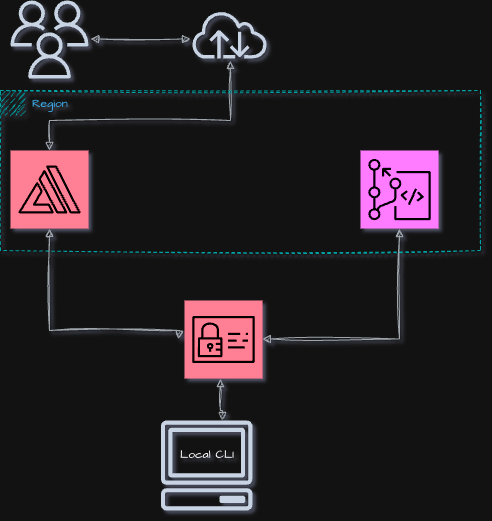

The diagram above was exported from draw.io. Its source (the exported page's mxGraphModel, read from the mxfile embedded in the PNG):
<mxGraphModel dx="1186" dy="645" grid="1" gridSize="10" guides="1" tooltips="1" connect="1" arrows="1" fold="1" page="1" pageScale="1" pageWidth="827" pageHeight="1169" math="0" shadow="0">
  <root>
    <mxCell id="0" />
    <mxCell id="1" parent="0" />
    <mxCell id="U-y5npIwanPW2Xx7t01t-1" value="" style="sketch=0;points=[[0,0,0],[0.25,0,0],[0.5,0,0],[0.75,0,0],[1,0,0],[0,1,0],[0.25,1,0],[0.5,1,0],[0.75,1,0],[1,1,0],[0,0.25,0],[0,0.5,0],[0,0.75,0],[1,0.25,0],[1,0.5,0],[1,0.75,0]];outlineConnect=0;fontColor=#232F3E;fillColor=#DD344C;strokeColor=#ffffff;dashed=0;verticalLabelPosition=bottom;verticalAlign=top;align=center;html=1;fontSize=12;fontStyle=0;aspect=fixed;shape=mxgraph.aws4.resourceIcon;resIcon=mxgraph.aws4.amplify;hachureGap=4;jiggle=2;curveFitting=1;fontFamily=Architects Daughter;fontSource=https%3A%2F%2Ffonts.googleapis.com%2Fcss%3Ffamily%3DArchitects%2BDaughter;" parent="1" vertex="1">
      <mxGeometry x="240" y="280" width="78" height="78" as="geometry" />
    </mxCell>
    <mxCell id="U-y5npIwanPW2Xx7t01t-2" value="" style="sketch=0;points=[[0,0,0],[0.25,0,0],[0.5,0,0],[0.75,0,0],[1,0,0],[0,1,0],[0.25,1,0],[0.5,1,0],[0.75,1,0],[1,1,0],[0,0.25,0],[0,0.5,0],[0,0.75,0],[1,0.25,0],[1,0.5,0],[1,0.75,0]];outlineConnect=0;fontColor=#232F3E;fillColor=#C925D1;strokeColor=#ffffff;dashed=0;verticalLabelPosition=bottom;verticalAlign=top;align=center;html=1;fontSize=12;fontStyle=0;aspect=fixed;shape=mxgraph.aws4.resourceIcon;resIcon=mxgraph.aws4.codecommit;hachureGap=4;jiggle=2;curveFitting=1;fontFamily=Architects Daughter;fontSource=https%3A%2F%2Ffonts.googleapis.com%2Fcss%3Ffamily%3DArchitects%2BDaughter;" parent="1" vertex="1">
      <mxGeometry x="590" y="280" width="78" height="78" as="geometry" />
    </mxCell>
    <mxCell id="U-y5npIwanPW2Xx7t01t-3" value="" style="sketch=0;outlineConnect=0;fontColor=#232F3E;gradientColor=none;fillColor=#232F3D;strokeColor=none;dashed=0;verticalLabelPosition=bottom;verticalAlign=top;align=center;html=1;fontSize=12;fontStyle=0;aspect=fixed;pointerEvents=1;shape=mxgraph.aws4.users;hachureGap=4;jiggle=2;curveFitting=1;fontFamily=Architects Daughter;fontSource=https%3A%2F%2Ffonts.googleapis.com%2Fcss%3Ffamily%3DArchitects%2BDaughter;" parent="1" vertex="1">
      <mxGeometry x="240" y="130" width="78" height="78" as="geometry" />
    </mxCell>
    <mxCell id="U-y5npIwanPW2Xx7t01t-4" value="" style="sketch=0;outlineConnect=0;fontColor=#232F3E;gradientColor=none;fillColor=#232F3D;strokeColor=none;dashed=0;verticalLabelPosition=bottom;verticalAlign=top;align=center;html=1;fontSize=12;fontStyle=0;aspect=fixed;pointerEvents=1;shape=mxgraph.aws4.client;hachureGap=4;jiggle=2;curveFitting=1;fontFamily=Architects Daughter;fontSource=https%3A%2F%2Ffonts.googleapis.com%2Fcss%3Ffamily%3DArchitects%2BDaughter;" parent="1" vertex="1">
      <mxGeometry x="390" y="550" width="92.37" height="90" as="geometry" />
    </mxCell>
    <mxCell id="U-y5npIwanPW2Xx7t01t-9" value="" style="edgeStyle=orthogonalEdgeStyle;html=1;endArrow=block;elbow=vertical;startArrow=block;startFill=1;endFill=1;strokeColor=#545B64;rounded=0;sketch=1;hachureGap=4;jiggle=2;curveFitting=1;fontFamily=Architects Daughter;fontSource=https%3A%2F%2Ffonts.googleapis.com%2Fcss%3Ffamily%3DArchitects%2BDaughter;exitX=0.5;exitY=0;exitDx=0;exitDy=0;exitPerimeter=0;" parent="1" source="U-y5npIwanPW2Xx7t01t-1" edge="1">
      <mxGeometry width="100" relative="1" as="geometry">
        <mxPoint x="360" y="350" as="sourcePoint" />
        <mxPoint x="460" y="189.99954452288773" as="targetPoint" />
        <Array as="points">
          <mxPoint x="279" y="250" />
          <mxPoint x="460" y="250" />
        </Array>
      </mxGeometry>
    </mxCell>
    <mxCell id="U-y5npIwanPW2Xx7t01t-18" value="Region" style="points=[[0,0],[0.25,0],[0.5,0],[0.75,0],[1,0],[1,0.25],[1,0.5],[1,0.75],[1,1],[0.75,1],[0.5,1],[0.25,1],[0,1],[0,0.75],[0,0.5],[0,0.25]];outlineConnect=0;gradientColor=none;html=1;whiteSpace=wrap;fontSize=12;fontStyle=0;container=1;pointerEvents=0;collapsible=0;recursiveResize=0;shape=mxgraph.aws4.group;grIcon=mxgraph.aws4.group_region;strokeColor=#00A4A6;fillColor=none;verticalAlign=top;align=left;spacingLeft=30;fontColor=#147EBA;dashed=1;sketch=1;hachureGap=4;jiggle=2;curveFitting=1;fontFamily=Architects Daughter;fontSource=https%3A%2F%2Ffonts.googleapis.com%2Fcss%3Ffamily%3DArchitects%2BDaughter;" parent="1" vertex="1">
      <mxGeometry x="230" y="220" width="480" height="160" as="geometry" />
    </mxCell>
    <mxCell id="U-y5npIwanPW2Xx7t01t-19" value="" style="sketch=0;outlineConnect=0;fontColor=#232F3E;gradientColor=none;fillColor=#232F3D;strokeColor=none;dashed=0;verticalLabelPosition=bottom;verticalAlign=top;align=center;html=1;fontSize=12;fontStyle=0;aspect=fixed;pointerEvents=1;shape=mxgraph.aws4.internet;hachureGap=4;jiggle=2;curveFitting=1;fontFamily=Architects Daughter;fontSource=https%3A%2F%2Ffonts.googleapis.com%2Fcss%3Ffamily%3DArchitects%2BDaughter;" parent="1" vertex="1">
      <mxGeometry x="420" y="140" width="78" height="48" as="geometry" />
    </mxCell>
    <mxCell id="U-y5npIwanPW2Xx7t01t-20" value="" style="sketch=0;points=[[0,0,0],[0.25,0,0],[0.5,0,0],[0.75,0,0],[1,0,0],[0,1,0],[0.25,1,0],[0.5,1,0],[0.75,1,0],[1,1,0],[0,0.25,0],[0,0.5,0],[0,0.75,0],[1,0.25,0],[1,0.5,0],[1,0.75,0]];outlineConnect=0;fontColor=#232F3E;fillColor=#DD344C;strokeColor=#ffffff;dashed=0;verticalLabelPosition=bottom;verticalAlign=top;align=center;html=1;fontSize=12;fontStyle=0;aspect=fixed;shape=mxgraph.aws4.resourceIcon;resIcon=mxgraph.aws4.identity_and_access_management;hachureGap=4;jiggle=2;curveFitting=1;fontFamily=Architects Daughter;fontSource=https%3A%2F%2Ffonts.googleapis.com%2Fcss%3Ffamily%3DArchitects%2BDaughter;" parent="1" vertex="1">
      <mxGeometry x="414" y="430" width="78" height="78" as="geometry" />
    </mxCell>
    <mxCell id="U-y5npIwanPW2Xx7t01t-22" value="" style="edgeStyle=orthogonalEdgeStyle;html=1;endArrow=block;elbow=vertical;startArrow=block;startFill=1;endFill=1;strokeColor=#545B64;rounded=0;sketch=1;hachureGap=4;jiggle=2;curveFitting=1;fontFamily=Architects Daughter;fontSource=https%3A%2F%2Ffonts.googleapis.com%2Fcss%3Ffamily%3DArchitects%2BDaughter;exitX=0.5;exitY=1;exitDx=0;exitDy=0;exitPerimeter=0;" parent="1" source="U-y5npIwanPW2Xx7t01t-1" edge="1">
      <mxGeometry width="100" relative="1" as="geometry">
        <mxPoint x="308" y="468.5" as="sourcePoint" />
        <mxPoint x="408" y="468.5" as="targetPoint" />
        <Array as="points">
          <mxPoint x="279" y="460" />
          <mxPoint x="409" y="460" />
        </Array>
      </mxGeometry>
    </mxCell>
    <mxCell id="U-y5npIwanPW2Xx7t01t-23" value="" style="edgeStyle=orthogonalEdgeStyle;html=1;endArrow=block;elbow=vertical;startArrow=block;startFill=1;endFill=1;strokeColor=#545B64;rounded=0;sketch=1;hachureGap=4;jiggle=2;curveFitting=1;fontFamily=Architects Daughter;fontSource=https%3A%2F%2Ffonts.googleapis.com%2Fcss%3Ffamily%3DArchitects%2BDaughter;" parent="1" target="U-y5npIwanPW2Xx7t01t-2" edge="1">
      <mxGeometry width="100" relative="1" as="geometry">
        <mxPoint x="492" y="468.5" as="sourcePoint" />
        <mxPoint x="592" y="468.5" as="targetPoint" />
        <Array as="points">
          <mxPoint x="629" y="469" />
        </Array>
      </mxGeometry>
    </mxCell>
    <mxCell id="U-y5npIwanPW2Xx7t01t-24" value="Local CLI" style="text;strokeColor=none;align=center;fillColor=none;html=1;verticalAlign=middle;whiteSpace=wrap;rounded=0;fontFamily=Architects Daughter;fontSource=https%3A%2F%2Ffonts.googleapis.com%2Fcss%3Ffamily%3DArchitects%2BDaughter;" parent="1" vertex="1">
      <mxGeometry x="392.37" y="570" width="90" height="30" as="geometry" />
    </mxCell>
    <mxCell id="U-y5npIwanPW2Xx7t01t-25" value="" style="edgeStyle=orthogonalEdgeStyle;html=1;endArrow=block;elbow=vertical;startArrow=block;startFill=1;endFill=1;strokeColor=#545B64;rounded=0;sketch=1;hachureGap=4;jiggle=2;curveFitting=1;fontFamily=Architects Daughter;fontSource=https%3A%2F%2Ffonts.googleapis.com%2Fcss%3Ffamily%3DArchitects%2BDaughter;" parent="1" target="U-y5npIwanPW2Xx7t01t-4" edge="1">
      <mxGeometry width="100" relative="1" as="geometry">
        <mxPoint x="450" y="508" as="sourcePoint" />
        <mxPoint x="550" y="508" as="targetPoint" />
        <Array as="points">
          <mxPoint x="450" y="540" />
          <mxPoint x="452" y="540" />
        </Array>
      </mxGeometry>
    </mxCell>
    <mxCell id="U-y5npIwanPW2Xx7t01t-26" value="" style="edgeStyle=orthogonalEdgeStyle;html=1;endArrow=block;elbow=vertical;startArrow=block;startFill=1;endFill=1;strokeColor=#545B64;rounded=0;sketch=1;hachureGap=4;jiggle=2;curveFitting=1;fontFamily=Architects Daughter;fontSource=https%3A%2F%2Ffonts.googleapis.com%2Fcss%3Ffamily%3DArchitects%2BDaughter;" parent="1" edge="1">
      <mxGeometry width="100" relative="1" as="geometry">
        <mxPoint x="320" y="168.5" as="sourcePoint" />
        <mxPoint x="420" y="168.5" as="targetPoint" />
      </mxGeometry>
    </mxCell>
  </root>
</mxGraphModel>